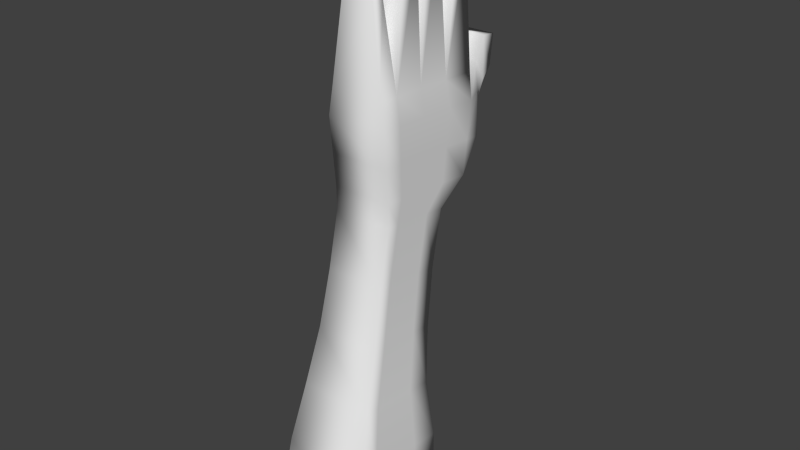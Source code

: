 # Source: Hand.blend  (saved by Blender 2.76.0; exported with 4.5.12 LTS)
import bpy
from mathutils import Matrix  # noqa: F401  (used for matrix-valued properties, if any)

bpy.ops.wm.read_factory_settings(use_empty=True)
scene = bpy.context.scene
scene.name = 'Scene'

# ---- collections
col_collection_1 = bpy.data.collections.new('Collection 1'); scene.collection.children.link(col_collection_1)

# ---- materials (node trees are filled in below, after node groups)
mat_material = bpy.data.materials.new('Material')
mat_material.alpha_threshold = 0.0
mat_material.use_transparent_shadow = False
mat_material.roughness = 0.5
mat_material.line_color = (0.0, 0.0, 0.0, 1.0)

# ---- material node trees

# ---- world
world_world = bpy.data.worlds.new('World'); scene.world = world_world
world_world.color = (0.05088, 0.05088, 0.05088)
world_world.use_sun_shadow = False
world_world.sun_shadow_jitter_overblur = 0.0
world_world.cycles.sampling_method = 'MANUAL'
world_world.cycles.sample_map_resolution = 256

# ---- meshes
me_cube = bpy.data.meshes.new('Cube')
me_cube.from_pydata([(1.314, 1.846, -1.052), (1.314, -2.044, -1.084), (-1.314, -2.044, -1.084), (-1.314, 1.846, -1.052), (0.7568, 2.046, 1.642), (0.7568, -1.89, 1.559), (-0.7568, -1.884, 1.56), (-0.7568, 2.046, 1.642), (1.306, 1.553, -0.6762), (1.095, 1.154, -0.2935), (0.9568, 1.11, 0.08653), (0.8682, 1.144, 0.4669), (0.8513, 1.251, 0.8359), (1.306, -1.817, -0.7063), (1.095, -1.61, -0.3134), (0.9568, -1.357, 0.06848), (0.8682, -1.246, 0.4473), (0.8513, -1.146, 0.8176), (-1.306, -1.817, -0.7063), (-1.095, -1.61, -0.3134), (-0.9568, -1.357, 0.06848), (-0.8682, -1.246, 0.4473), (-0.8513, -1.146, 0.8176), (-1.306, 1.553, -0.6762), (-1.095, 1.154, -0.2935), (-0.9568, 1.11, 0.08653), (-0.8682, 1.144, 0.4669), (-0.8513, 1.251, 0.8359), (0.8515, 2.184, 1.012), (0.8515, -1.268, 0.9674), (-0.8515, -1.268, 0.9674), (-0.8515, 2.184, 1.012), (0.8599, 2.124, 1.472), (0.8599, -1.795, 1.401), (-0.8599, -1.795, 1.401), (-0.8599, 2.124, 1.472), (1.314, -1.366, -1.078), (-1.314, -1.366, -1.078), (0.7568, -1.204, 1.574), (-0.7568, -1.077, 1.578), (-1.306, -1.23, -0.701), (-1.095, -1.128, -0.3099), (-0.9568, -0.9266, 0.07163), (-0.8682, -0.8299, 0.4507), (-0.8513, -0.7286, 0.8208), (1.306, -1.23, -0.701), (1.095, -1.128, -0.3099), (0.9568, -0.9266, 0.07163), (0.8682, -0.8299, 0.4507), (0.8513, -0.7286, 0.8208), (-0.8515, -0.6668, 0.9751), (0.8515, -0.6668, 0.9751), (-0.8599, -1.087, 1.414), (0.8599, -1.087, 1.414), (-1.314, -0.3601, -1.07), (-0.7568, -0.0988, 1.598), (-1.306, -0.3583, -0.6932), (-1.095, -0.4134, -0.3048), (-0.9568, -0.2885, 0.0763), (-0.8682, -0.2117, 0.4558), (-0.8513, -0.1085, 0.8255), (-0.8515, 0.2261, 0.9865), (-0.8599, -0.03655, 1.434), (1.314, -0.3601, -1.07), (0.7568, -0.186, 1.595), (1.306, -0.3583, -0.6932), (1.095, -0.4134, -0.3048), (0.9568, -0.2885, 0.0763), (0.8682, -0.2117, 0.4558), (0.8513, -0.1085, 0.8255), (0.8515, 0.2261, 0.9865), (0.8599, -0.03655, 1.434), (-1.314, 0.7428, -1.061), (-0.7568, 0.9735, 1.62), (-1.306, 0.5973, -0.6847), (-1.095, 0.3702, -0.2991), (-0.9568, 0.411, 0.08141), (-0.8682, 0.4659, 0.4613), (-0.8513, 0.5713, 0.8307), (-0.8515, 1.205, 0.9991), (-0.8599, 1.115, 1.455), (1.314, 0.7428, -1.061), (0.7568, 0.9299, 1.619), (1.306, 0.5973, -0.6847), (1.095, 0.3702, -0.2991), (0.9568, 0.411, 0.08141), (0.8682, 0.4659, 0.4613), (0.8513, 0.5713, 0.8307), (0.8515, 1.205, 0.9991), (0.8599, 1.115, 1.455), (0.4605, -2.176, 2.092), (-0.4526, -2.172, 2.092), (0.4605, -1.762, 2.101), (-0.4526, -1.685, 2.103), (0.432, -1.086, 2.345), (-0.4117, -1.015, 2.347), (-0.4117, -0.4701, 2.358), (0.432, -0.5186, 2.357), (-0.3246, 0.01014, 2.474), (0.3387, -0.02806, 2.473), (-0.3246, 0.4801, 2.483), (0.3387, 0.461, 2.483), (0.2953, 1.885, 2.354), (-0.2914, 1.885, 2.354), (-0.2914, 1.469, 2.346), (0.2953, 1.453, 2.345), (0.5114, 2.987, 1.444), (-0.5114, 2.987, 1.444), (0.5165, 3.405, 1.832), (-0.5165, 3.405, 1.832), (0.8555, 2.155, 1.234), (0.8555, -1.523, 1.177), (-0.8555, -1.523, 1.177), (-0.8555, 2.155, 1.234), (0.8555, -0.8699, 1.188), (-0.8555, -0.8699, 1.188), (0.8555, 0.09911, 1.203), (-0.8555, 0.09911, 1.203), (0.8555, 1.161, 1.22), (-0.8555, 1.161, 1.22), (0.5139, 3.43, 1.639), (-0.5139, 3.43, 1.639), (0.5165, 2.675, 1.682), (-0.5165, 2.675, 1.682), (0.8515, 2.636, 1.238), (-0.8515, 2.636, 1.238), (-0.5139, 2.959, 1.497), (0.5139, 2.959, 1.497), (0.5165, 2.934, 1.828), (0.5114, 2.834, 1.367), (-0.5114, 2.834, 1.367), (-0.5139, 3.166, 1.559), (0.5139, 3.166, 1.559), (-0.5165, 2.934, 1.828)], [], [(36, 1, 2, 37), (39, 6, 91, 93), (53, 38, 5, 33), (33, 5, 6, 34), (80, 73, 7, 35), (8, 0, 3, 23), (28, 12, 27, 31), (12, 11, 26, 27), (11, 10, 25, 26), (10, 9, 24, 25), (9, 8, 23, 24), (72, 74, 23, 3), (74, 75, 24, 23), (75, 76, 25, 24), (76, 77, 26, 25), (77, 78, 27, 26), (1, 13, 18, 2), (13, 14, 19, 18), (14, 15, 20, 19), (15, 16, 21, 20), (16, 17, 22, 21), (36, 45, 13, 1), (45, 46, 14, 13), (46, 47, 15, 14), (47, 48, 16, 15), (48, 49, 17, 16), (133, 128, 108, 109), (78, 79, 31, 27), (17, 29, 30, 22), (49, 51, 29, 17), (4, 32, 35, 7), (119, 80, 35, 113), (111, 33, 34, 112), (114, 53, 33, 111), (116, 71, 53, 114), (112, 34, 52, 115), (69, 70, 51, 49), (22, 30, 50, 44), (68, 69, 49, 48), (67, 68, 48, 47), (66, 67, 47, 46), (65, 66, 46, 45), (63, 65, 45, 36), (21, 22, 44, 43), (20, 21, 43, 42), (19, 20, 42, 41), (18, 19, 41, 40), (2, 18, 40, 37), (34, 6, 39, 52), (71, 64, 38, 53), (39, 38, 94, 95), (63, 36, 37, 54), (81, 63, 54, 72), (73, 55, 98, 100), (89, 82, 64, 71), (81, 83, 65, 63), (83, 84, 66, 65), (84, 85, 67, 66), (85, 86, 68, 67), (86, 87, 69, 68), (87, 88, 70, 69), (118, 89, 71, 116), (115, 52, 62, 117), (44, 50, 61, 60), (43, 44, 60, 59), (42, 43, 59, 58), (41, 42, 58, 57), (40, 41, 57, 56), (37, 40, 56, 54), (52, 39, 55, 62), (110, 32, 89, 118), (12, 28, 88, 87), (11, 12, 87, 86), (10, 11, 86, 85), (9, 10, 85, 84), (8, 9, 84, 83), (0, 8, 83, 81), (32, 4, 82, 89), (7, 73, 104, 103), (0, 81, 72, 3), (117, 62, 80, 119), (60, 61, 79, 78), (59, 60, 78, 77), (58, 59, 77, 76), (57, 58, 76, 75), (56, 57, 75, 74), (54, 56, 74, 72), (62, 55, 73, 80), (92, 93, 91, 90), (38, 39, 93, 92), (6, 5, 90, 91), (5, 38, 92, 90), (97, 96, 95, 94), (55, 39, 95, 96), (38, 64, 97, 94), (64, 55, 96, 97), (101, 100, 98, 99), (82, 73, 100, 101), (64, 82, 101, 99), (55, 64, 99, 98), (102, 103, 104, 105), (4, 7, 103, 102), (82, 4, 102, 105), (73, 82, 105, 104), (120, 106, 107, 121), (132, 129, 106, 120), (129, 130, 107, 106), (131, 133, 109, 121), (130, 131, 121, 107), (128, 132, 120, 108), (108, 120, 121, 109), (61, 117, 119, 79), (28, 110, 118, 88), (50, 115, 117, 61), (88, 118, 116, 70), (30, 112, 115, 50), (70, 116, 114, 51), (51, 114, 111, 29), (29, 111, 112, 30), (79, 119, 113, 31), (32, 110, 127, 122), (31, 113, 126, 125), (113, 35, 123, 126), (28, 31, 125, 124), (110, 28, 124, 127), (35, 32, 122, 123), (122, 127, 132, 128), (125, 126, 131, 130), (126, 123, 133, 131), (124, 125, 130, 129), (127, 124, 129, 132), (123, 122, 128, 133)])
me_cube.polygons.foreach_set('use_smooth', [True] * 132)
me_cube.materials.append(mat_material)
me_cube.use_remesh_preserve_volume = False
me_cube.use_remesh_preserve_attributes = False
me_cube.use_mirror_vertex_groups = False
me_cube.update()
arm_armature_001 = bpy.data.armatures.new('Armature.001')  # bones are not reproduced

# ---- objects
ob_armature = bpy.data.objects.new('Armature', arm_armature_001)
ob_cube = bpy.data.objects.new('Cube', me_cube)

# ---- transforms, parenting, visibility, modifiers, constraints
ob_armature.location = (0.0, 0.364, -0.5156)
ob_armature.rotation_euler = (0.1383, -0.0, 0.0)
ob_armature.scale = (5.267, 5.267, 5.267)
ob_armature.show_in_front = True
ob_armature.lineart.crease_threshold = 0.0
ob_cube.parent = ob_armature
ob_cube.matrix_parent_inverse = Matrix(((0.1899, 0.0, 0.0, 0.0), (0.0, 0.1881, 0.02617, -0.05496), (0.0, -0.02617, 0.1881, 0.1065), (0.0, 0.0, 0.0, 1.0)))
ob_cube.location = (-0.2534, 0.9039, 6.311)
ob_cube.rotation_euler = (-0.1509, -0.0, 0.0)
ob_cube.scale = (1.404, 1.238, 6.145)
ob_cube.lock_rotations_4d = False
ob_cube.empty_display_type = 'ARROWS'
ob_cube.lineart.crease_threshold = 0.0
_vg = ob_cube.vertex_groups.new(name='Bone')
for _i, _w in zip([0, 1, 2, 3, 8, 9, 13, 14, 18, 19, 23, 24, 25, 36, 37, 40, 41, 45, 46, 54, 56, 57, 63, 65, 66, 72, 74, 75, 81, 83, 84], [0.9589, 0.9513, 0.9376, 0.9508, 0.8547, 0.1542, 0.8543, 0.1084, 0.8303, 0.1329, 0.8365, 0.1743, 0.004053, 0.9605, 0.9475, 0.8366, 0.1228, 0.8661, 0.08979, 0.9615, 0.8559, 0.1177, 0.9753, 0.8955, 0.07672, 0.9624, 0.8485, 0.1428, 0.9751, 0.8787, 0.1132]): _vg.add([_i], _w, 'REPLACE')
_vg = ob_cube.vertex_groups.new(name='Bone.001')
for _i, _w in zip([0, 1, 2, 3, 8, 9, 10, 11, 12, 13, 14, 15, 16, 17, 18, 19, 20, 21, 22, 23, 24, 25, 26, 27, 30, 36, 37, 40, 41, 42, 43, 44, 45, 46, 47, 48, 49, 50, 54, 56, 57, 58, 59, 60, 61, 65, 66, 67, 68, 69, 72, 74, 75, 76, 77, 78, 83, 84, 85, 86, 87], [0.03196, 0.04727, 0.06231, 0.04807, 0.1449, 0.8437, 0.9651, 0.8829, 0.05194, 0.1456, 0.8908, 0.9814, 0.9163, 0.09568, 0.1694, 0.8656, 0.97, 0.8945, 0.1234, 0.1629, 0.8224, 0.9529, 0.8606, 0.08378, 0.02501, 0.02899, 0.05243, 0.1631, 0.8756, 0.9717, 0.8965, 0.1113, 0.1338, 0.9095, 0.9852, 0.9267, 0.07737, 0.014, 0.02674, 0.1438, 0.8806, 0.9726, 0.9026, 0.09692, 0.001398, 0.1044, 0.9227, 0.9882, 0.9459, 0.05279, 0.02493, 0.1511, 0.8547, 0.9637, 0.8849, 0.09033, 0.1211, 0.8856, 0.9785, 0.9187, 0.04555]): _vg.add([_i], _w, 'REPLACE')
_vg = ob_cube.vertex_groups.new(name='Bone.002')
for _i, _w in zip([5, 6, 16, 17, 21, 22, 29, 30, 33, 34, 38, 39, 43, 44, 48, 49, 50, 51, 52, 53, 59, 60, 61, 62, 69, 70, 71, 78, 79, 87, 111, 112, 114, 115, 116, 117, 119], [0.07898, 0.135, 0.06906, 0.8187, 0.08266, 0.7579, 0.9172, 0.8592, 0.8039, 0.704, 0.01204, 0.05647, 0.07077, 0.6348, 0.0532, 0.6985, 0.7229, 0.8156, 0.6321, 0.7636, 0.02345, 0.2258, 0.1605, 0.1157, 0.16, 0.09497, 0.08473, 0.07688, 0.01273, 0.01486, 0.9382, 0.8758, 0.8626, 0.7636, 0.1003, 0.1598, 0.01586]): _vg.add([_i], _w, 'REPLACE')
_vg = ob_cube.vertex_groups.new(name='Bone.003')
for _i, _w in zip([5, 6, 33, 34, 38, 39, 52, 53, 64, 91, 112], [0.8702, 0.6371, 0.1643, 0.1753, 0.8533, 0.1605, 0.06945, 0.1232, 0.0448, 0.001138, 0.01527]): _vg.add([_i], _w, 'REPLACE')
_vg = ob_cube.vertex_groups.new(name='Bone.005')
for _i, _w in zip([5, 6, 90, 91, 92, 93], [2.757e-06, 0.04658, 0.9858, 0.9581, 0.9835, 0.9519]): _vg.add([_i], _w, 'REPLACE')
_vg = ob_cube.vertex_groups.new(name='Bone.004')
for _i, _w in zip([17, 22, 27, 30, 44, 49, 50, 51, 60, 61, 69, 70, 78, 87], [0.05575, 0.05994, 0.02495, 0.0001713, 0.1393, 0.1601, 0.03949, 0.03669, 0.3706, 0.08549, 0.5981, 0.0396, 0.1181, 0.1004]): _vg.add([_i], _w, 'REPLACE')
_vg = ob_cube.vertex_groups.new(name='Bone.008')
for _i, _w in zip([6, 34, 38, 39, 52, 55, 62, 64, 71, 82], [0.1426, 0.05651, 0.08157, 0.6247, 0.1298, 0.143, 0.04425, 0.8148, 0.1185, 0.04254]): _vg.add([_i], _w, 'REPLACE')
_vg = ob_cube.vertex_groups.new(name='Bone.009')
for _i, _w in zip([94, 95, 96, 97], [0.9902, 0.9777, 0.9772, 0.9881]): _vg.add([_i], _w, 'REPLACE')
_vg = ob_cube.vertex_groups.new(name='Bone.006')
for _i, _w in zip([6, 34, 39, 50, 52, 53, 55, 61, 62, 64, 70, 71, 73, 79, 80, 89, 112, 114, 115, 116, 117, 118, 119], [0.004086, 0.02077, 0.09921, 0.03514, 0.1212, 0.07395, 0.6931, 0.08862, 0.6519, 0.05977, 0.07483, 0.6752, 0.07385, 0.01293, 0.1037, 0.06165, 0.0251, 0.094, 0.124, 0.7317, 0.579, 0.0958, 0.1127]): _vg.add([_i], _w, 'REPLACE')
_vg = ob_cube.vertex_groups.new(name='Bone.007')
_vg = ob_cube.vertex_groups.new(name='Bone.010')
for _i, _w in zip([98, 99, 100, 101], [0.9854, 0.9941, 0.9868, 0.9949]): _vg.add([_i], _w, 'REPLACE')
_vg = ob_cube.vertex_groups.new(name='Bone.011')
for _i, _w in zip([4, 7, 30, 31, 32, 35, 44, 50, 51, 52, 55, 60, 61, 62, 64, 69, 70, 71, 73, 78, 79, 80, 82, 87, 88, 89, 110, 113, 115, 116, 117, 118, 119, 123, 126], [0.8645, 0.8152, 0.003848, 0.01792, 0.125, 0.1684, 0.006502, 0.09492, 0.08016, 0.001375, 0.09839, 0.08686, 0.4361, 0.1293, 0.0569, 0.03903, 0.637, 0.09288, 0.8581, 0.05807, 0.1564, 0.6977, 0.9192, 0.04933, 0.1205, 0.8166, 0.08288, 0.1162, 0.03303, 0.1199, 0.1561, 0.6717, 0.5593, 0.009147, 0.003758]): _vg.add([_i], _w, 'REPLACE')
_vg = ob_cube.vertex_groups.new(name='Bone.012')
_vg = ob_cube.vertex_groups.new(name='Bone.013')
for _i, _w in zip([7, 102, 103, 104, 105], [0.0176, 0.9945, 0.9852, 0.9816, 0.9953]): _vg.add([_i], _w, 'REPLACE')
_vg = ob_cube.vertex_groups.new(name='Bone.014')
for _i, _w in zip([11, 12, 22, 26, 27, 28, 31, 44, 49, 50, 59, 60, 61, 69, 70, 77, 78, 79, 86, 87, 88, 107, 110, 113, 117, 118, 119, 124, 125, 130], [0.09547, 0.8708, 0.0145, 0.1023, 0.7441, 0.4934, 0.4645, 0.07489, 0.0277, 0.04784, 0.001785, 0.2038, 0.1708, 0.1366, 0.1314, 0.067, 0.642, 0.6153, 0.05109, 0.7557, 0.7744, 0.0256, 0.05011, 0.131, 0.03188, 0.08925, 0.1171, 0.05616, 0.1807, 0.06113]): _vg.add([_i], _w, 'REPLACE')
_vg = ob_cube.vertex_groups.new(name='Bone.015')
for _i, _w in zip([4, 7, 12, 27, 28, 31, 32, 35, 61, 79, 80, 88, 89, 106, 107, 110, 113, 118, 119, 121, 123, 124, 125, 126, 127, 129, 130, 131], [0.04425, 0.05737, 0.02023, 0.08196, 0.4855, 0.5048, 0.4081, 0.3599, 0.006186, 0.1319, 0.07205, 0.06241, 0.05119, 0.2826, 0.3657, 0.8163, 0.5744, 0.1152, 0.1305, 0.03335, 0.06948, 0.8437, 0.5368, 0.225, 0.1153, 0.5913, 0.4993, 0.162]): _vg.add([_i], _w, 'REPLACE')
_vg = ob_cube.vertex_groups.new(name='Bone.016')
for _i, _w in zip([4, 7, 32, 35, 80, 89, 106, 107, 109, 110, 113, 119, 120, 121, 122, 123, 124, 125, 126, 127, 129, 130, 131, 132, 133], [0.04648, 0.06078, 0.4167, 0.3839, 0.0623, 0.03066, 0.6117, 0.3934, 0.1109, 0.02822, 0.1471, 0.01686, 0.1709, 0.3654, 0.1191, 0.6221, 0.08421, 0.246, 0.6062, 0.7811, 0.4121, 0.3879, 0.527, 0.6601, 0.1879]): _vg.add([_i], _w, 'REPLACE')
_vg = ob_cube.vertex_groups.new(name='Bone.017')
for _i, _w in zip([32, 35, 106, 107, 108, 109, 120, 121, 122, 123, 126, 127, 128, 130, 131, 132, 133], [0.02785, 0.04618, 0.09184, 0.1874, 0.9805, 0.8938, 0.8459, 0.6018, 0.8494, 0.2883, 0.1439, 0.09318, 0.9921, 0.01719, 0.3068, 0.3404, 0.8058]): _vg.add([_i], _w, 'REPLACE')
_m = ob_cube.modifiers.new('Armature', 'ARMATURE')
_m.object = ob_armature

# ---- collection membership
col_collection_1.objects.link(ob_armature)
col_collection_1.objects.link(ob_cube)

# ---- scene / render settings (as saved in the file)
scene.frame_start = 1; scene.frame_end = 250; scene.frame_set(1)
scene.render.engine = 'BLENDER_EEVEE_NEXT'
scene.render.resolution_percentage = 50
scene.render.dither_intensity = 0.0
scene.cycles.use_denoising = False
scene.cycles.samples = 10
scene.cycles.sampling_pattern = 'TABULATED_SOBOL'
scene.cycles.light_sampling_threshold = 0.0
scene.cycles.use_adaptive_sampling = False
scene.cycles.use_light_tree = False
scene.cycles.blur_glossy = 0.0
scene.cycles.pixel_filter_type = 'GAUSSIAN'
scene.cycles.sample_clamp_indirect = 0.0
scene.view_settings.view_transform = 'Standard'
bpy.context.view_layer.update()

# ---- added for rendering (the .blend has no active camera and no usable light): camera, sun
cam_auto = bpy.data.cameras.new('AutoCamera')
cam_auto.lens = 50.0
cam_auto.sensor_width = 36.0
cam_auto.clip_end = 1000.0
ob_auto_camera = bpy.data.objects.new('AutoCamera', cam_auto)
scene.collection.objects.link(ob_auto_camera)
ob_auto_camera.location = (23.0203, -25.61, 29.0644)
ob_auto_camera.rotation_euler = (1.09748, -7.21219e-08, 0.694738)
scene.camera = ob_auto_camera
light_auto_sun = bpy.data.lights.new('AutoSun', 'SUN')
light_auto_sun.energy = 3.0
light_auto_sun.angle = 0.0523599
ob_auto_sun = bpy.data.objects.new('AutoSun', light_auto_sun)
scene.collection.objects.link(ob_auto_sun)
ob_auto_sun.rotation_euler = (0.872665, 0.174533, 0.523599)
bpy.context.view_layer.update()
